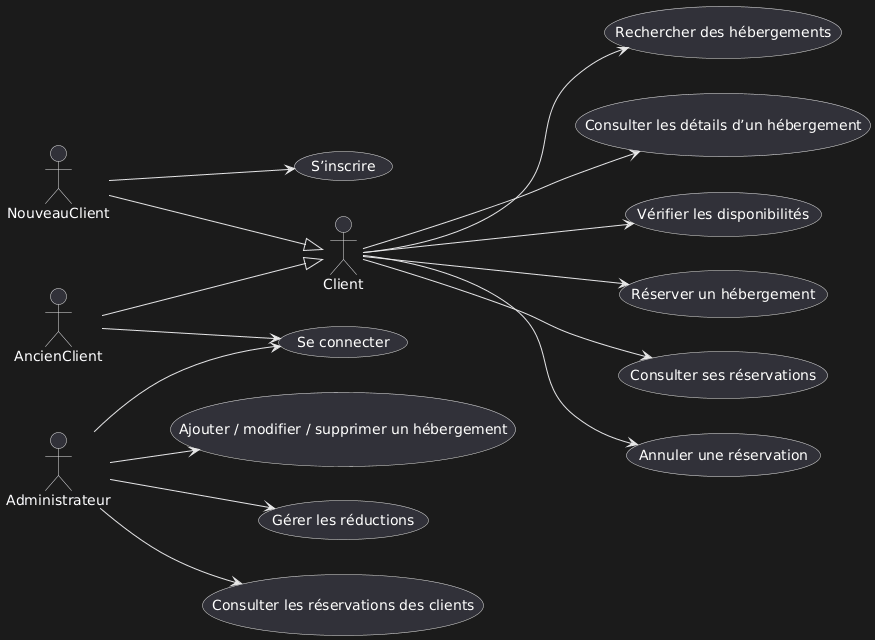

The diagram above was rendered by PlantUML. Its source (embedded in the PNG):
@startuml
left to right direction

actor Client
actor NouveauClient as NC
actor AncienClient as AC
actor Administrateur as Admin

NC --|> Client
AC --|> Client

usecase "S’inscrire" as UC_Inscrire
usecase "Se connecter" as UC_Connexion
usecase "Rechercher des hébergements" as UC_Recherche
usecase "Consulter les détails d’un hébergement" as UC_Details
usecase "Vérifier les disponibilités" as UC_Dispo
usecase "Réserver un hébergement" as UC_Reserver
usecase "Consulter ses réservations" as UC_Consulter
usecase "Annuler une réservation" as UC_Annuler
usecase "Ajouter / modifier / supprimer un hébergement" as UC_AdminHeberg
usecase "Gérer les réductions" as UC_Reductions
usecase "Consulter les réservations des clients" as UC_AdminResa

NC --> UC_Inscrire
AC --> UC_Connexion
Admin --> UC_Connexion

Client --> UC_Recherche
Client --> UC_Details
Client --> UC_Dispo
Client --> UC_Reserver
Client --> UC_Consulter
Client --> UC_Annuler

Admin --> UC_AdminHeberg
Admin --> UC_Reductions
Admin --> UC_AdminResa
@enduml